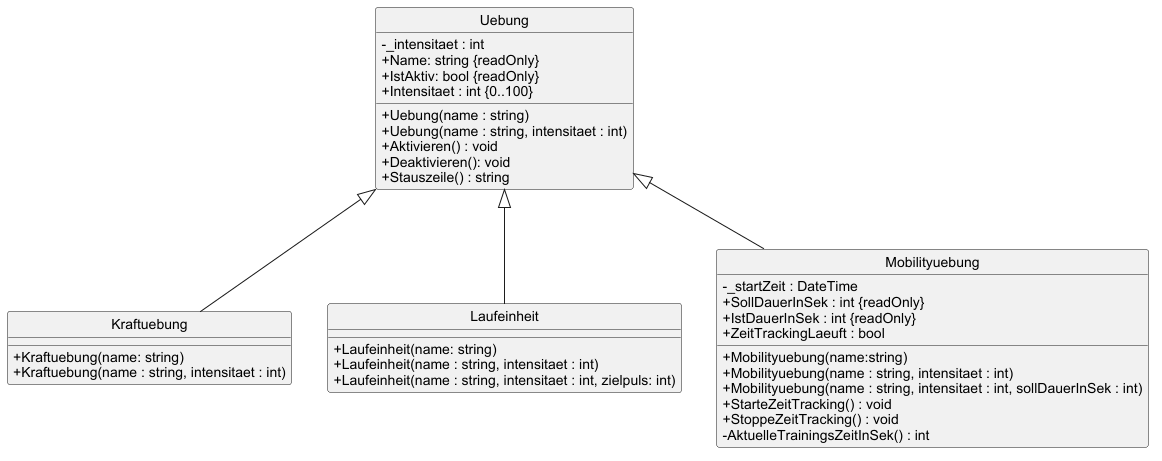

The diagram above was rendered by PlantUML. Its source (embedded in the PNG):
@startuml 
!include style.puml

class Uebung 
{
- _intensitaet : int
+ Name: string {readOnly}
+ IstAktiv: bool {readOnly}
+ Intensitaet : int {0..100}
+ Uebung(name : string)
+ Uebung(name : string, intensitaet : int)
+ Aktivieren() : void
+ Deaktivieren(): void
+ Stauszeile() : string 
}

class Kraftuebung {
+ Kraftuebung(name: string) 
+ Kraftuebung(name : string, intensitaet : int) 
}

class Laufeinheit {
+ Laufeinheit(name: string) 
+ Laufeinheit(name : string, intensitaet : int)
+ Laufeinheit(name : string, intensitaet : int, zielpuls: int) 
}

class Mobilityuebung {
- _startZeit : DateTime 
+SollDauerInSek : int {readOnly}
+IstDauerInSek : int {readOnly}
+ZeitTrackingLaeuft : bool 
+Mobilityuebung(name:string) 
+Mobilityuebung(name : string, intensitaet : int) 
+Mobilityuebung(name : string, intensitaet : int, sollDauerInSek : int) 
+StarteZeitTracking() : void
+StoppeZeitTracking() : void
-AktuelleTrainingsZeitInSek() : int
}

Uebung <|-- Kraftuebung 
Uebung <|-- Mobilityuebung 
Uebung <|-- Laufeinheit 


@enduml